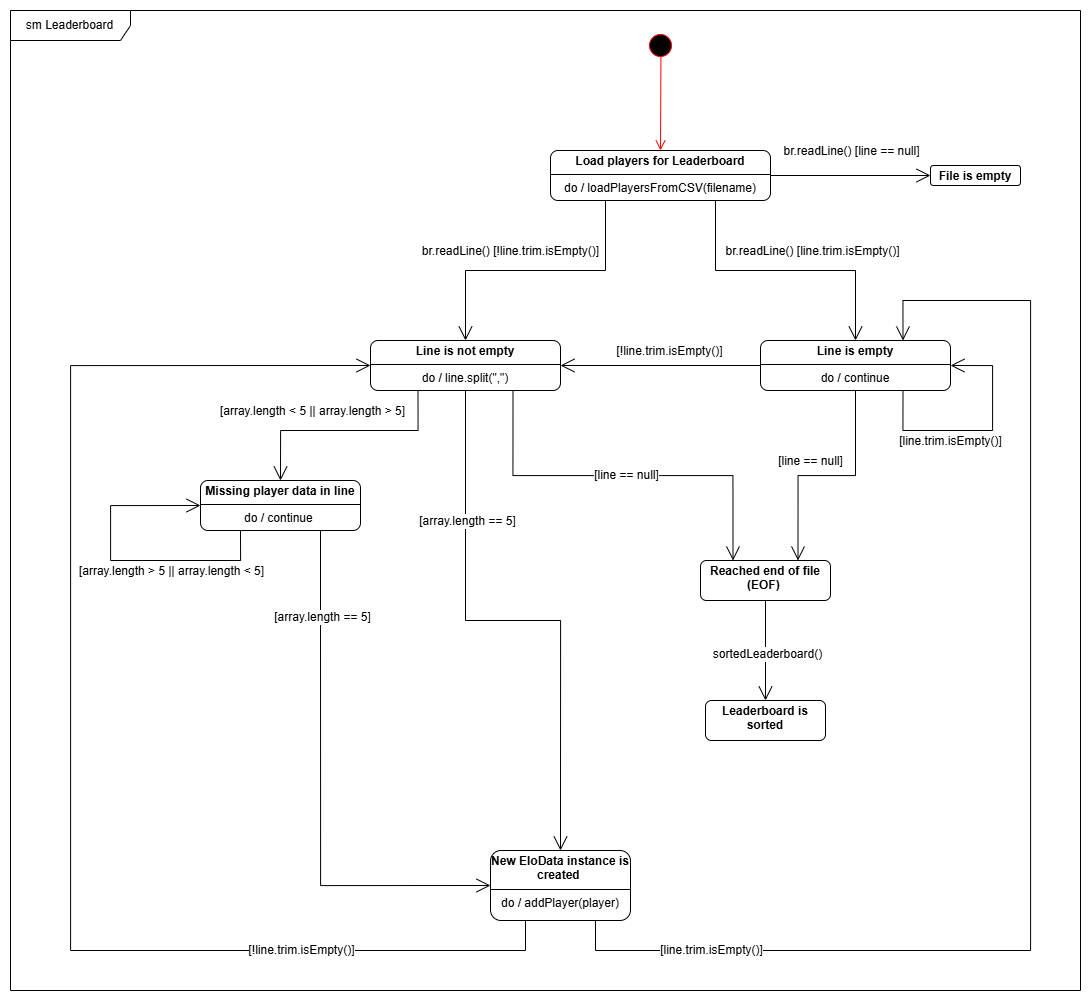

The diagram above was exported from draw.io. Its source (the exported page's mxGraphModel, read from the mxfile embedded in the PNG):
<mxGraphModel dx="2095" dy="2198" grid="1" gridSize="10" guides="1" tooltips="1" connect="1" arrows="1" fold="1" page="0" pageScale="1" pageWidth="850" pageHeight="1100" math="0" shadow="0">
  <root>
    <mxCell id="0" />
    <mxCell id="1" parent="0" />
    <mxCell id="PLgZjWsrnCtM2MHi_RCp-1" value="&lt;p style=&quot;margin:0px;margin-top:4px;text-align:center;&quot;&gt;&lt;b&gt;Load players for Leaderboard&lt;/b&gt;&lt;/p&gt;&lt;hr size=&quot;1&quot; style=&quot;border-style:solid;&quot;&gt;&lt;div style=&quot;height:2px;&quot;&gt;do / loadPlayersFromCSV(filename)&lt;/div&gt;" style="verticalAlign=middle;align=middle;overflow=fill;html=1;whiteSpace=wrap;rounded=1;" vertex="1" parent="1">
      <mxGeometry x="-150" y="-110" width="220" height="50" as="geometry" />
    </mxCell>
    <mxCell id="PLgZjWsrnCtM2MHi_RCp-6" value="" style="ellipse;html=1;shape=startState;fillColor=#000000;strokeColor=#ff0000;" vertex="1" parent="1">
      <mxGeometry x="-55" y="-230" width="30" height="30" as="geometry" />
    </mxCell>
    <mxCell id="PLgZjWsrnCtM2MHi_RCp-7" value="" style="html=1;verticalAlign=bottom;endArrow=open;endSize=8;strokeColor=#ff0000;rounded=0;fontSize=12;entryX=0.5;entryY=0;entryDx=0;entryDy=0;exitX=0.515;exitY=0.866;exitDx=0;exitDy=0;exitPerimeter=0;" edge="1" source="PLgZjWsrnCtM2MHi_RCp-6" parent="1" target="PLgZjWsrnCtM2MHi_RCp-1">
      <mxGeometry relative="1" as="geometry">
        <mxPoint x="85" y="-140" as="targetPoint" />
      </mxGeometry>
    </mxCell>
    <mxCell id="PLgZjWsrnCtM2MHi_RCp-9" value="" style="endArrow=open;endFill=1;endSize=12;html=1;rounded=0;fontSize=12;exitX=0.25;exitY=1;exitDx=0;exitDy=0;entryX=0.5;entryY=0;entryDx=0;entryDy=0;edgeStyle=orthogonalEdgeStyle;" edge="1" parent="1" source="PLgZjWsrnCtM2MHi_RCp-1" target="PLgZjWsrnCtM2MHi_RCp-14">
      <mxGeometry width="160" relative="1" as="geometry">
        <mxPoint x="30" y="80" as="sourcePoint" />
        <mxPoint x="-54.999999999999886" y="100" as="targetPoint" />
      </mxGeometry>
    </mxCell>
    <mxCell id="PLgZjWsrnCtM2MHi_RCp-10" value="br.readLine() [!line.trim.isEmpty()]" style="edgeLabel;html=1;align=center;verticalAlign=middle;resizable=0;points=[];fontSize=12;" vertex="1" connectable="0" parent="PLgZjWsrnCtM2MHi_RCp-9">
      <mxGeometry x="-0.2908" y="2" relative="1" as="geometry">
        <mxPoint x="-66" y="-22" as="offset" />
      </mxGeometry>
    </mxCell>
    <mxCell id="PLgZjWsrnCtM2MHi_RCp-11" value="" style="endArrow=open;endFill=1;endSize=12;html=1;rounded=0;fontSize=12;exitX=0.25;exitY=1;exitDx=0;exitDy=0;entryX=0.5;entryY=0;entryDx=0;entryDy=0;edgeStyle=orthogonalEdgeStyle;" edge="1" parent="1" source="PLgZjWsrnCtM2MHi_RCp-14" target="PLgZjWsrnCtM2MHi_RCp-18">
      <mxGeometry width="160" relative="1" as="geometry">
        <mxPoint x="-54.999999999999886" y="120" as="sourcePoint" />
        <mxPoint x="-4.999999999999886" y="330" as="targetPoint" />
        <Array as="points">
          <mxPoint x="-283" y="170" />
          <mxPoint x="-420" y="170" />
        </Array>
      </mxGeometry>
    </mxCell>
    <mxCell id="PLgZjWsrnCtM2MHi_RCp-22" value="[array.length &amp;lt; 5 || array.length &amp;gt; 5]" style="edgeLabel;html=1;align=center;verticalAlign=middle;resizable=0;points=[];fontSize=12;" vertex="1" connectable="0" parent="PLgZjWsrnCtM2MHi_RCp-11">
      <mxGeometry x="0.0292" y="-3" relative="1" as="geometry">
        <mxPoint x="-30" y="-17" as="offset" />
      </mxGeometry>
    </mxCell>
    <mxCell id="PLgZjWsrnCtM2MHi_RCp-14" value="&lt;p style=&quot;margin:0px;margin-top:4px;text-align:center;&quot;&gt;&lt;b&gt;Line is not empty&lt;/b&gt;&lt;/p&gt;&lt;hr size=&quot;1&quot; style=&quot;border-style:solid;&quot;&gt;&lt;div style=&quot;height:2px;&quot;&gt;do / line.split(&quot;,&quot;)&lt;/div&gt;" style="verticalAlign=middle;align=middle;overflow=fill;html=1;whiteSpace=wrap;rounded=1;" vertex="1" parent="1">
      <mxGeometry x="-330" y="80" width="190" height="50" as="geometry" />
    </mxCell>
    <mxCell id="PLgZjWsrnCtM2MHi_RCp-18" value="&lt;p style=&quot;margin:0px;margin-top:4px;text-align:center;&quot;&gt;&lt;b&gt;Missing player data in line&lt;/b&gt;&lt;/p&gt;&lt;hr size=&quot;1&quot; style=&quot;border-style:solid;&quot;&gt;&lt;div style=&quot;height:2px;&quot;&gt;do / continue&amp;nbsp;&lt;/div&gt;" style="verticalAlign=middle;align=middle;overflow=fill;html=1;whiteSpace=wrap;rounded=1;" vertex="1" parent="1">
      <mxGeometry x="-500" y="220" width="160" height="50" as="geometry" />
    </mxCell>
    <mxCell id="PLgZjWsrnCtM2MHi_RCp-19" value="&lt;p style=&quot;margin:0px;margin-top:4px;text-align:center;&quot;&gt;&lt;b&gt;Line is empty&lt;/b&gt;&lt;/p&gt;&lt;hr size=&quot;1&quot; style=&quot;border-style:solid;&quot;&gt;&lt;div style=&quot;height:2px;&quot;&gt;do / continue&lt;/div&gt;" style="verticalAlign=middle;align=middle;overflow=fill;html=1;whiteSpace=wrap;rounded=1;" vertex="1" parent="1">
      <mxGeometry x="60" y="80" width="190" height="50" as="geometry" />
    </mxCell>
    <mxCell id="PLgZjWsrnCtM2MHi_RCp-20" value="" style="endArrow=open;endFill=1;endSize=12;html=1;rounded=0;fontSize=12;exitX=0.75;exitY=1;exitDx=0;exitDy=0;entryX=0.5;entryY=0;entryDx=0;entryDy=0;edgeStyle=orthogonalEdgeStyle;" edge="1" parent="1" source="PLgZjWsrnCtM2MHi_RCp-1" target="PLgZjWsrnCtM2MHi_RCp-19">
      <mxGeometry width="160" relative="1" as="geometry">
        <mxPoint x="150" y="30" as="sourcePoint" />
        <mxPoint x="310" y="30" as="targetPoint" />
        <Array as="points">
          <mxPoint x="15" y="10" />
          <mxPoint x="155" y="10" />
        </Array>
      </mxGeometry>
    </mxCell>
    <mxCell id="PLgZjWsrnCtM2MHi_RCp-21" value="br.readLine() [line.trim.isEmpty()]" style="edgeLabel;html=1;align=center;verticalAlign=middle;resizable=0;points=[];fontSize=12;" vertex="1" connectable="0" parent="PLgZjWsrnCtM2MHi_RCp-20">
      <mxGeometry x="-0.0502" y="1" relative="1" as="geometry">
        <mxPoint x="33" y="-19" as="offset" />
      </mxGeometry>
    </mxCell>
    <mxCell id="PLgZjWsrnCtM2MHi_RCp-23" value="&lt;p style=&quot;margin:0px;margin-top:4px;text-align:center;&quot;&gt;&lt;b&gt;New EloData instance is created&amp;nbsp;&lt;/b&gt;&lt;/p&gt;&lt;hr size=&quot;1&quot; style=&quot;border-style:solid;&quot;&gt;&lt;div style=&quot;height:2px;&quot;&gt;do / addPlayer(player)&lt;/div&gt;" style="verticalAlign=middle;align=middle;overflow=fill;html=1;whiteSpace=wrap;rounded=1;" vertex="1" parent="1">
      <mxGeometry x="-210" y="590" width="140" height="70" as="geometry" />
    </mxCell>
    <mxCell id="PLgZjWsrnCtM2MHi_RCp-24" value="" style="endArrow=open;endFill=1;endSize=12;html=1;rounded=0;fontSize=12;exitX=0.5;exitY=1;exitDx=0;exitDy=0;entryX=0.5;entryY=0;entryDx=0;entryDy=0;edgeStyle=orthogonalEdgeStyle;" edge="1" parent="1" source="PLgZjWsrnCtM2MHi_RCp-14" target="PLgZjWsrnCtM2MHi_RCp-23">
      <mxGeometry width="160" relative="1" as="geometry">
        <mxPoint x="-30" y="240" as="sourcePoint" />
        <mxPoint x="130" y="240" as="targetPoint" />
      </mxGeometry>
    </mxCell>
    <mxCell id="PLgZjWsrnCtM2MHi_RCp-25" value="[array.length == 5]" style="edgeLabel;html=1;align=center;verticalAlign=middle;resizable=0;points=[];fontSize=12;" vertex="1" connectable="0" parent="PLgZjWsrnCtM2MHi_RCp-24">
      <mxGeometry x="-0.0009" y="1" relative="1" as="geometry">
        <mxPoint x="-47" y="-99" as="offset" />
      </mxGeometry>
    </mxCell>
    <mxCell id="PLgZjWsrnCtM2MHi_RCp-26" value="" style="endArrow=open;endFill=1;endSize=12;html=1;rounded=0;fontSize=12;exitX=0.75;exitY=1;exitDx=0;exitDy=0;edgeStyle=orthogonalEdgeStyle;entryX=1;entryY=0.5;entryDx=0;entryDy=0;" edge="1" parent="1" source="PLgZjWsrnCtM2MHi_RCp-19" target="PLgZjWsrnCtM2MHi_RCp-19">
      <mxGeometry width="160" relative="1" as="geometry">
        <mxPoint x="280" y="210" as="sourcePoint" />
        <mxPoint x="460" y="50" as="targetPoint" />
        <Array as="points">
          <mxPoint x="203" y="170" />
          <mxPoint x="292" y="170" />
          <mxPoint x="292" y="105" />
        </Array>
      </mxGeometry>
    </mxCell>
    <mxCell id="PLgZjWsrnCtM2MHi_RCp-30" value="[line.trim.isEmpty()]" style="edgeLabel;html=1;align=center;verticalAlign=middle;resizable=0;points=[];fontSize=12;" vertex="1" connectable="0" parent="PLgZjWsrnCtM2MHi_RCp-26">
      <mxGeometry x="-0.272" y="-3" relative="1" as="geometry">
        <mxPoint x="1" y="7" as="offset" />
      </mxGeometry>
    </mxCell>
    <mxCell id="PLgZjWsrnCtM2MHi_RCp-28" value="" style="endArrow=open;endFill=1;endSize=12;html=1;rounded=0;fontSize=12;curved=1;exitX=0;exitY=0.5;exitDx=0;exitDy=0;entryX=1;entryY=0.5;entryDx=0;entryDy=0;" edge="1" parent="1" source="PLgZjWsrnCtM2MHi_RCp-19" target="PLgZjWsrnCtM2MHi_RCp-14">
      <mxGeometry width="160" relative="1" as="geometry">
        <mxPoint x="70" y="220" as="sourcePoint" />
        <mxPoint x="230" y="220" as="targetPoint" />
      </mxGeometry>
    </mxCell>
    <mxCell id="PLgZjWsrnCtM2MHi_RCp-29" value="[!line.trim.isEmpty()]" style="edgeLabel;html=1;align=center;verticalAlign=middle;resizable=0;points=[];fontSize=12;" vertex="1" connectable="0" parent="PLgZjWsrnCtM2MHi_RCp-28">
      <mxGeometry x="0.1185" y="-3" relative="1" as="geometry">
        <mxPoint x="21" y="-12" as="offset" />
      </mxGeometry>
    </mxCell>
    <mxCell id="PLgZjWsrnCtM2MHi_RCp-31" value="" style="endArrow=open;endFill=1;endSize=12;html=1;rounded=0;fontSize=12;exitX=0.25;exitY=1;exitDx=0;exitDy=0;edgeStyle=orthogonalEdgeStyle;entryX=0;entryY=0.5;entryDx=0;entryDy=0;" edge="1" parent="1" source="PLgZjWsrnCtM2MHi_RCp-18" target="PLgZjWsrnCtM2MHi_RCp-18">
      <mxGeometry width="160" relative="1" as="geometry">
        <mxPoint x="-130" y="489.05" as="sourcePoint" />
        <mxPoint x="-320" y="350" as="targetPoint" />
        <Array as="points">
          <mxPoint x="-460" y="300" />
          <mxPoint x="-590" y="300" />
          <mxPoint x="-590" y="245" />
        </Array>
      </mxGeometry>
    </mxCell>
    <mxCell id="PLgZjWsrnCtM2MHi_RCp-32" value="[array.length &amp;gt; 5 || array.length &amp;lt; 5]" style="edgeLabel;html=1;align=center;verticalAlign=middle;resizable=0;points=[];fontSize=12;" vertex="1" connectable="0" parent="PLgZjWsrnCtM2MHi_RCp-31">
      <mxGeometry x="-0.3177" relative="1" as="geometry">
        <mxPoint x="4" y="10" as="offset" />
      </mxGeometry>
    </mxCell>
    <mxCell id="PLgZjWsrnCtM2MHi_RCp-33" value="" style="endArrow=open;endFill=1;endSize=12;html=1;rounded=0;fontSize=12;exitX=0.75;exitY=1;exitDx=0;exitDy=0;entryX=0;entryY=0.5;entryDx=0;entryDy=0;edgeStyle=orthogonalEdgeStyle;" edge="1" parent="1" source="PLgZjWsrnCtM2MHi_RCp-18" target="PLgZjWsrnCtM2MHi_RCp-23">
      <mxGeometry width="160" relative="1" as="geometry">
        <mxPoint x="-110" y="510" as="sourcePoint" />
        <mxPoint x="50" y="510" as="targetPoint" />
      </mxGeometry>
    </mxCell>
    <mxCell id="PLgZjWsrnCtM2MHi_RCp-34" value="[array.length == 5]" style="edgeLabel;html=1;align=center;verticalAlign=middle;resizable=0;points=[];fontSize=12;" vertex="1" connectable="0" parent="PLgZjWsrnCtM2MHi_RCp-33">
      <mxGeometry x="-0.0165" y="1" relative="1" as="geometry">
        <mxPoint y="-172" as="offset" />
      </mxGeometry>
    </mxCell>
    <mxCell id="PLgZjWsrnCtM2MHi_RCp-35" value="&lt;p style=&quot;margin:0px;margin-top:4px;text-align:center;&quot;&gt;&lt;b&gt;File is empty&lt;/b&gt;&lt;/p&gt;" style="verticalAlign=middle;align=middle;overflow=fill;html=1;whiteSpace=wrap;rounded=1;" vertex="1" parent="1">
      <mxGeometry x="230" y="-95" width="90" height="20" as="geometry" />
    </mxCell>
    <mxCell id="PLgZjWsrnCtM2MHi_RCp-36" value="" style="endArrow=open;endFill=1;endSize=12;html=1;rounded=0;fontSize=12;curved=1;exitX=1;exitY=0.5;exitDx=0;exitDy=0;entryX=0;entryY=0.5;entryDx=0;entryDy=0;" edge="1" parent="1" source="PLgZjWsrnCtM2MHi_RCp-1" target="PLgZjWsrnCtM2MHi_RCp-35">
      <mxGeometry width="160" relative="1" as="geometry">
        <mxPoint x="90" y="260" as="sourcePoint" />
        <mxPoint x="250" y="260" as="targetPoint" />
      </mxGeometry>
    </mxCell>
    <mxCell id="PLgZjWsrnCtM2MHi_RCp-37" value="br.readLine() [line == null]" style="edgeLabel;html=1;align=center;verticalAlign=middle;resizable=0;points=[];fontSize=12;" vertex="1" connectable="0" parent="PLgZjWsrnCtM2MHi_RCp-36">
      <mxGeometry x="0.0027" y="3" relative="1" as="geometry">
        <mxPoint y="-22" as="offset" />
      </mxGeometry>
    </mxCell>
    <mxCell id="PLgZjWsrnCtM2MHi_RCp-38" value="&lt;p style=&quot;margin:0px;margin-top:4px;text-align:center;&quot;&gt;&lt;b&gt;Reached end of file (EOF)&amp;nbsp;&lt;/b&gt;&lt;/p&gt;&lt;div style=&quot;height:2px;&quot;&gt;&lt;br&gt;&lt;/div&gt;" style="verticalAlign=middle;align=middle;overflow=fill;html=1;whiteSpace=wrap;rounded=1;" vertex="1" parent="1">
      <mxGeometry y="300" width="130" height="40" as="geometry" />
    </mxCell>
    <mxCell id="PLgZjWsrnCtM2MHi_RCp-39" value="" style="endArrow=open;endFill=1;endSize=12;html=1;rounded=0;fontSize=12;exitX=0.25;exitY=1;exitDx=0;exitDy=0;entryX=0;entryY=0.5;entryDx=0;entryDy=0;edgeStyle=orthogonalEdgeStyle;" edge="1" parent="1" source="PLgZjWsrnCtM2MHi_RCp-23" target="PLgZjWsrnCtM2MHi_RCp-14">
      <mxGeometry width="160" relative="1" as="geometry">
        <mxPoint x="20" y="290" as="sourcePoint" />
        <mxPoint x="180" y="290" as="targetPoint" />
        <Array as="points">
          <mxPoint x="-175" y="690" />
          <mxPoint x="-630" y="690" />
          <mxPoint x="-630" y="105" />
        </Array>
      </mxGeometry>
    </mxCell>
    <mxCell id="PLgZjWsrnCtM2MHi_RCp-40" value="[!line.trim.isEmpty()]" style="edgeLabel;html=1;align=center;verticalAlign=middle;resizable=0;points=[];fontSize=12;" vertex="1" connectable="0" parent="PLgZjWsrnCtM2MHi_RCp-39">
      <mxGeometry x="-0.0049" relative="1" as="geometry">
        <mxPoint x="230" y="196" as="offset" />
      </mxGeometry>
    </mxCell>
    <mxCell id="PLgZjWsrnCtM2MHi_RCp-41" value="" style="endArrow=open;endFill=1;endSize=12;html=1;rounded=0;fontSize=12;exitX=0.75;exitY=1;exitDx=0;exitDy=0;entryX=0.75;entryY=0;entryDx=0;entryDy=0;edgeStyle=orthogonalEdgeStyle;" edge="1" parent="1" source="PLgZjWsrnCtM2MHi_RCp-23" target="PLgZjWsrnCtM2MHi_RCp-19">
      <mxGeometry width="160" relative="1" as="geometry">
        <mxPoint x="30" y="290" as="sourcePoint" />
        <mxPoint x="190" y="290" as="targetPoint" />
        <Array as="points">
          <mxPoint x="-105" y="690" />
          <mxPoint x="330" y="690" />
          <mxPoint x="330" y="40" />
          <mxPoint x="202" y="40" />
        </Array>
      </mxGeometry>
    </mxCell>
    <mxCell id="PLgZjWsrnCtM2MHi_RCp-43" value="[line.trim.isEmpty()]" style="edgeLabel;html=1;align=center;verticalAlign=middle;resizable=0;points=[];fontSize=12;" vertex="1" connectable="0" parent="PLgZjWsrnCtM2MHi_RCp-41">
      <mxGeometry x="0.0483" y="2" relative="1" as="geometry">
        <mxPoint x="-318" y="207" as="offset" />
      </mxGeometry>
    </mxCell>
    <mxCell id="PLgZjWsrnCtM2MHi_RCp-44" value="" style="endArrow=open;endFill=1;endSize=12;html=1;rounded=0;fontSize=12;exitX=0.75;exitY=1;exitDx=0;exitDy=0;entryX=0.25;entryY=0;entryDx=0;entryDy=0;edgeStyle=orthogonalEdgeStyle;" edge="1" parent="1" source="PLgZjWsrnCtM2MHi_RCp-14" target="PLgZjWsrnCtM2MHi_RCp-38">
      <mxGeometry width="160" relative="1" as="geometry">
        <mxPoint x="-10" y="240" as="sourcePoint" />
        <mxPoint x="237.5" y="320" as="targetPoint" />
      </mxGeometry>
    </mxCell>
    <mxCell id="PLgZjWsrnCtM2MHi_RCp-45" value="[line == null]" style="edgeLabel;html=1;align=center;verticalAlign=middle;resizable=0;points=[];fontSize=12;" vertex="1" connectable="0" parent="PLgZjWsrnCtM2MHi_RCp-44">
      <mxGeometry x="0.0124" y="1" relative="1" as="geometry">
        <mxPoint as="offset" />
      </mxGeometry>
    </mxCell>
    <mxCell id="PLgZjWsrnCtM2MHi_RCp-46" value="" style="endArrow=open;endFill=1;endSize=12;html=1;rounded=0;fontSize=12;exitX=0.5;exitY=1;exitDx=0;exitDy=0;entryX=0.75;entryY=0;entryDx=0;entryDy=0;edgeStyle=orthogonalEdgeStyle;" edge="1" parent="1" source="PLgZjWsrnCtM2MHi_RCp-19" target="PLgZjWsrnCtM2MHi_RCp-38">
      <mxGeometry width="160" relative="1" as="geometry">
        <mxPoint x="40" y="290" as="sourcePoint" />
        <mxPoint x="200" y="290" as="targetPoint" />
      </mxGeometry>
    </mxCell>
    <mxCell id="PLgZjWsrnCtM2MHi_RCp-47" value="[line == null]" style="edgeLabel;html=1;align=center;verticalAlign=middle;resizable=0;points=[];fontSize=12;" vertex="1" connectable="0" parent="PLgZjWsrnCtM2MHi_RCp-46">
      <mxGeometry x="0.0005" y="2" relative="1" as="geometry">
        <mxPoint x="-16" y="-17" as="offset" />
      </mxGeometry>
    </mxCell>
    <mxCell id="PLgZjWsrnCtM2MHi_RCp-48" value="&lt;p style=&quot;margin:0px;margin-top:4px;text-align:center;&quot;&gt;&lt;b&gt;Leaderboard is sorted&lt;/b&gt;&lt;/p&gt;" style="verticalAlign=middle;align=middle;overflow=fill;html=1;whiteSpace=wrap;rounded=1;" vertex="1" parent="1">
      <mxGeometry x="5" y="440" width="120" height="40" as="geometry" />
    </mxCell>
    <mxCell id="PLgZjWsrnCtM2MHi_RCp-49" value="" style="endArrow=open;endFill=1;endSize=12;html=1;rounded=0;fontSize=12;curved=1;exitX=0.5;exitY=1;exitDx=0;exitDy=0;entryX=0.5;entryY=0;entryDx=0;entryDy=0;" edge="1" parent="1" source="PLgZjWsrnCtM2MHi_RCp-38" target="PLgZjWsrnCtM2MHi_RCp-48">
      <mxGeometry width="160" relative="1" as="geometry">
        <mxPoint x="40" y="290" as="sourcePoint" />
        <mxPoint x="200" y="290" as="targetPoint" />
      </mxGeometry>
    </mxCell>
    <mxCell id="PLgZjWsrnCtM2MHi_RCp-50" value="sortedLeaderboard()" style="edgeLabel;html=1;align=center;verticalAlign=middle;resizable=0;points=[];fontSize=12;" vertex="1" connectable="0" parent="PLgZjWsrnCtM2MHi_RCp-49">
      <mxGeometry x="0.056" y="1" relative="1" as="geometry">
        <mxPoint as="offset" />
      </mxGeometry>
    </mxCell>
    <mxCell id="PLgZjWsrnCtM2MHi_RCp-51" value="sm Leaderboard" style="shape=umlFrame;whiteSpace=wrap;html=1;pointerEvents=0;width=120;height=30;" vertex="1" parent="1">
      <mxGeometry x="-690" y="-250" width="1070" height="980" as="geometry" />
    </mxCell>
  </root>
</mxGraphModel>